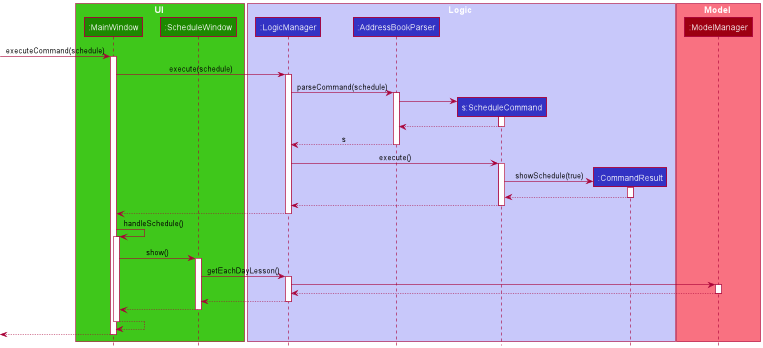

The diagram above was rendered by PlantUML. Its source (embedded in the PNG):
@startuml
!include style.puml

box UI UI_COLOR_T2
participant ":MainWindow" as MainWindow UI_COLOR
participant ":ScheduleWindow" as ScheduleWindow UI_COLOR
end box

box Logic LOGIC_COLOR_T1
participant ":LogicManager" as LogicManager LOGIC_COLOR
participant ":AddressBookParser" as AddressBookParser LOGIC_COLOR
participant "s:ScheduleCommand" as ScheduleCommand LOGIC_COLOR
participant ":CommandResult" as CommandResult LOGIC_COLOR
end box

box Model MODEL_COLOR_T1
participant ":ModelManager" as ModelManager MODEL_COLOR
end box

[-> MainWindow : executeCommand(schedule)
activate MainWindow

MainWindow -> LogicManager : execute(schedule)
activate LogicManager

LogicManager -> AddressBookParser : parseCommand(schedule)
activate AddressBookParser

create ScheduleCommand
AddressBookParser -> ScheduleCommand
activate ScheduleCommand

ScheduleCommand --> AddressBookParser
deactivate ScheduleCommand

AddressBookParser --> LogicManager : s
deactivate AddressBookParser

LogicManager -> ScheduleCommand : execute()
activate ScheduleCommand

create CommandResult
ScheduleCommand -> CommandResult : showSchedule(true)
activate CommandResult

CommandResult --> ScheduleCommand
deactivate CommandResult

ScheduleCommand --> LogicManager
deactivate ScheduleCommand

LogicManager --> MainWindow
deactivate LogicManager

MainWindow -> MainWindow : handleSchedule()
activate MainWindow

MainWindow -> ScheduleWindow : show()
activate ScheduleWindow

ScheduleWindow -> LogicManager : getEachDayLesson()
activate LogicManager

LogicManager -> ModelManager
activate ModelManager

ModelManager --> LogicManager
deactivate ModelManager

LogicManager --> ScheduleWindow
deactivate LogicManager

ScheduleWindow --> MainWindow
deactivate

MainWindow --> MainWindow
deactivate MainWindow


[<--MainWindow
deactivate MainWindow
@enduml